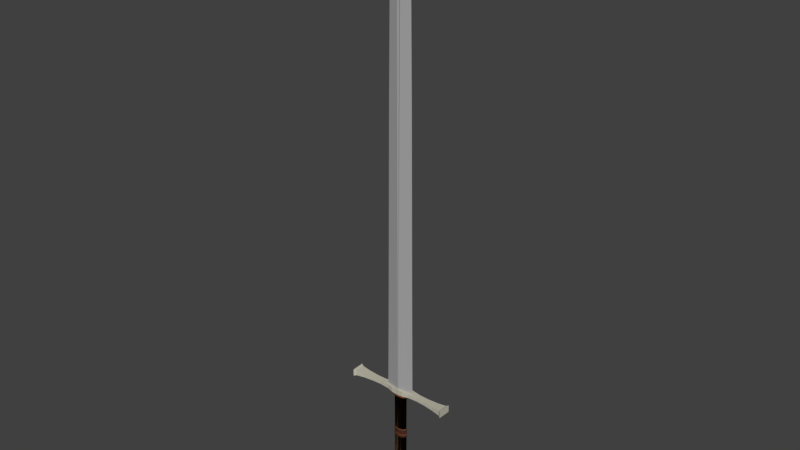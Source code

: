 # Source: weapon_sword.blend  (saved by Blender 2.77.0; exported with 4.5.12 LTS)
import bpy
from mathutils import Matrix  # noqa: F401  (used for matrix-valued properties, if any)

bpy.ops.wm.read_factory_settings(use_empty=True)
scene = bpy.context.scene
scene.name = 'Scene'

# ---- collections
col_collection_1 = bpy.data.collections.new('Collection 1'); scene.collection.children.link(col_collection_1)

# ---- materials (node trees are filled in below, after node groups)
mat_material_001 = bpy.data.materials.new('Material.001')
mat_material_001.alpha_threshold = 0.0
mat_material_001.roughness = 0.5
mat_handle_001 = bpy.data.materials.new('handle.001')
mat_handle_001.alpha_threshold = 0.0
mat_handle_001.pass_index = 2
mat_handle_001.diffuse_color = (0.07641, 0.02488, 0.01416, 1.0)
mat_handle_001.specular_color = (0.1005, 0.01254, 0.00961)
mat_handle_001.roughness = 0.5
mat_handle2 = bpy.data.materials.new('handle2')
mat_handle2.alpha_threshold = 0.0
mat_handle2.diffuse_color = (0.07641, 0.02763, 0.01228, 1.0)
mat_handle2.roughness = 0.5
mat_handle4 = bpy.data.materials.new('handle4')
mat_handle4.alpha_threshold = 0.0
mat_handle4.diffuse_color = (0.1043, 0.04494, 0.03691, 1.0)
mat_handle4.roughness = 0.5
mat_handle5 = bpy.data.materials.new('handle5')
mat_handle5.alpha_threshold = 0.0
mat_handle5.diffuse_color = (0.01103, 0.004313, 0.003465, 1.0)
mat_handle5.roughness = 0.5
mat_handle6 = bpy.data.materials.new('handle6')
mat_handle6.alpha_threshold = 0.0
mat_handle6.diffuse_color = (0.326, 0.2099, 0.1566, 1.0)
mat_handle6.specular_color = (0.9961, 0.9335, 1.0)
mat_handle6.roughness = 0.5
mat_handle7 = bpy.data.materials.new('handle7')
mat_handle7.alpha_threshold = 0.0
mat_handle7.diffuse_color = (0.1046, 0.09306, 0.0382, 1.0)
mat_handle7.roughness = 0.5
mat_handle8 = bpy.data.materials.new('handle8')
mat_handle8.alpha_threshold = 0.0
mat_handle8.diffuse_color = (0.016, 0.01444, 0.007499, 1.0)
mat_handle8.roughness = 0.5
mat_handle9 = bpy.data.materials.new('handle9')
mat_handle9.alpha_threshold = 0.0
mat_handle9.diffuse_color = (0.2649, 0.2699, 0.1902, 1.0)
mat_handle9.roughness = 0.5
mat_sword = bpy.data.materials.new('sword')
mat_sword.alpha_threshold = 0.0
mat_sword.roughness = 0.5
mat_sword_001 = bpy.data.materials.new('sword.001')
mat_sword_001.alpha_threshold = 0.0
mat_sword_001.diffuse_color = (0.3883, 0.3883, 0.3883, 1.0)
mat_sword_001.roughness = 0.5
mat_sword2 = bpy.data.materials.new('sword2')
mat_sword2.alpha_threshold = 0.0
mat_sword2.roughness = 0.5
mat_sword3 = bpy.data.materials.new('sword3')
mat_sword3.alpha_threshold = 0.0
mat_sword3.roughness = 0.5

# ---- material node trees
mat_handle_001.use_nodes = True; mat_handle_001.node_tree.nodes.clear()
_N = mat_handle_001.node_tree.nodes; _L = mat_handle_001.node_tree.links
n0 = _N.new('ShaderNodeOutputMaterial'); n0.name = 'Material Output'; n0.location = (300, 300)
n1 = _N.new('ShaderNodeBsdfDiffuse'); n1.name = 'Diffuse BSDF'; n1.location = (10, 300)
n1.inputs[0].default_value = (0.1734, 0.0926, 0.04482, 1.0)
n1.inputs[1].default_value = 50.0
n2 = _N.new('ShaderNodeNewGeometry'); n2.name = 'Geometry'; n2.location = (-180, 100)
_L.new(n1.outputs[0], n0.inputs[0])
_L.new(n2.outputs[2], n1.inputs[2])
n0.is_active_output = True
mat_handle2.use_nodes = True; mat_handle2.node_tree.nodes.clear()
_N = mat_handle2.node_tree.nodes; _L = mat_handle2.node_tree.links
n0 = _N.new('ShaderNodeOutputMaterial'); n0.name = 'Material Output'; n0.location = (300, 300)
n1 = _N.new('ShaderNodeBsdfDiffuse'); n1.name = 'Diffuse BSDF'; n1.location = (10, 300)
n1.inputs[0].default_value = (0.03511, 0.02218, 0.01966, 1.0)
_L.new(n1.outputs[0], n0.inputs[0])
n0.is_active_output = True
mat_handle4.use_nodes = True; mat_handle4.node_tree.nodes.clear()
_N = mat_handle4.node_tree.nodes; _L = mat_handle4.node_tree.links
n0 = _N.new('ShaderNodeOutputMaterial'); n0.name = 'Material Output'; n0.location = (300, 300)
n1 = _N.new('ShaderNodeBsdfDiffuse'); n1.name = 'Diffuse BSDF'; n1.location = (10, 300)
n1.inputs[0].default_value = (0.1758, 0.05617, 0.02096, 1.0)
_L.new(n1.outputs[0], n0.inputs[0])
n0.is_active_output = True
mat_handle5.use_nodes = True; mat_handle5.node_tree.nodes.clear()
_N = mat_handle5.node_tree.nodes; _L = mat_handle5.node_tree.links
n0 = _N.new('ShaderNodeOutputMaterial'); n0.name = 'Material Output'; n0.location = (300, 300)
n1 = _N.new('ShaderNodeBsdfDiffuse'); n1.name = 'Diffuse BSDF'; n1.location = (10, 300)
n1.inputs[0].default_value = (0.07641, 0.02313, 0.01763, 1.0)
_L.new(n1.outputs[0], n0.inputs[0])
n0.is_active_output = True
mat_handle6.use_nodes = True; mat_handle6.node_tree.nodes.clear()
_N = mat_handle6.node_tree.nodes; _L = mat_handle6.node_tree.links
n0 = _N.new('ShaderNodeOutputMaterial'); n0.name = 'Material Output'; n0.location = (300, 300)
n1 = _N.new('ShaderNodeBsdfDiffuse'); n1.name = 'Diffuse BSDF'; n1.location = (10, 300)
n1.inputs[0].default_value = (0.2699, 0.1251, 0.08569, 1.0)
_L.new(n1.outputs[0], n0.inputs[0])
n0.is_active_output = True
mat_handle7.use_nodes = True; mat_handle7.node_tree.nodes.clear()
_N = mat_handle7.node_tree.nodes; _L = mat_handle7.node_tree.links
n0 = _N.new('ShaderNodeOutputMaterial'); n0.name = 'Material Output'; n0.location = (300, 300)
n1 = _N.new('ShaderNodeBsdfDiffuse'); n1.name = 'Diffuse BSDF'; n1.location = (10, 300)
n1.inputs[0].default_value = (0.2195, 0.0999, 0.0382, 1.0)
_L.new(n1.outputs[0], n0.inputs[0])
n0.is_active_output = True
mat_handle8.use_nodes = True; mat_handle8.node_tree.nodes.clear()
_N = mat_handle8.node_tree.nodes; _L = mat_handle8.node_tree.links
n0 = _N.new('ShaderNodeOutputMaterial'); n0.name = 'Material Output'; n0.location = (300, 300)
n1 = _N.new('ShaderNodeBsdfDiffuse'); n1.name = 'Diffuse BSDF'; n1.location = (10, 300)
n1.inputs[0].default_value = (0.016, 0.01444, 0.007499, 1.0)
_L.new(n1.outputs[0], n0.inputs[0])
n0.is_active_output = True
mat_handle9.use_nodes = True; mat_handle9.node_tree.nodes.clear()
_N = mat_handle9.node_tree.nodes; _L = mat_handle9.node_tree.links
n0 = _N.new('ShaderNodeOutputMaterial'); n0.name = 'Material Output'; n0.location = (300, 300)
n1 = _N.new('ShaderNodeBsdfDiffuse'); n1.name = 'Diffuse BSDF'; n1.location = (10, 300)
n1.inputs[0].default_value = (0.5324, 0.5124, 0.4167, 1.0)
_L.new(n1.outputs[0], n0.inputs[0])
n0.is_active_output = True
mat_sword.use_nodes = True; mat_sword.node_tree.nodes.clear()
_N = mat_sword.node_tree.nodes; _L = mat_sword.node_tree.links
n0 = _N.new('ShaderNodeOutputMaterial'); n0.name = 'Material Output'; n0.location = (300, 300)
n1 = _N.new('ShaderNodeBsdfDiffuse'); n1.name = 'Diffuse BSDF'; n1.location = (10, 300)
_L.new(n1.outputs[0], n0.inputs[0])
n0.is_active_output = True
mat_sword_001.use_nodes = True; mat_sword_001.node_tree.nodes.clear()
_N = mat_sword_001.node_tree.nodes; _L = mat_sword_001.node_tree.links
n0 = _N.new('ShaderNodeOutputMaterial'); n0.name = 'Material Output'; n0.location = (300, 300)
n1 = _N.new('ShaderNodeBsdfDiffuse'); n1.name = 'Diffuse BSDF'; n1.location = (10, 300)
n1.inputs[0].default_value = (0.3883, 0.3883, 0.3883, 1.0)
_L.new(n1.outputs[0], n0.inputs[0])
n0.is_active_output = True
mat_sword2.use_nodes = True; mat_sword2.node_tree.nodes.clear()
_N = mat_sword2.node_tree.nodes; _L = mat_sword2.node_tree.links
n0 = _N.new('ShaderNodeOutputMaterial'); n0.name = 'Material Output'; n0.location = (300, 300)
n1 = _N.new('ShaderNodeBsdfDiffuse'); n1.name = 'Diffuse BSDF'; n1.location = (10, 300)
_L.new(n1.outputs[0], n0.inputs[0])
n0.is_active_output = True
mat_sword3.use_nodes = True; mat_sword3.node_tree.nodes.clear()
_N = mat_sword3.node_tree.nodes; _L = mat_sword3.node_tree.links
n0 = _N.new('ShaderNodeOutputMaterial'); n0.name = 'Material Output'; n0.location = (300, 300)
n1 = _N.new('ShaderNodeBsdfDiffuse'); n1.name = 'Diffuse BSDF'; n1.location = (10, 300)
_L.new(n1.outputs[0], n0.inputs[0])
n0.is_active_output = True

# ---- world
world_world = bpy.data.worlds.new('World'); scene.world = world_world
world_world.color = (0.05088, 0.05088, 0.05088)
world_world.use_sun_shadow = False
world_world.sun_shadow_jitter_overblur = 0.0
world_world.cycles.sampling_method = 'MANUAL'

# ---- meshes
me_cylinder = bpy.data.meshes.new('Cylinder')
me_cylinder.from_pydata([(0.2902, 2.039, 0.01388), (0.005157, 2.04, 0.08032), (0.2691, 4.179, 0.01324), (0.01206, 4.18, 0.07315), (0.01544, 2.04, -0.06883), (-0.2696, 2.041, -0.002387), (0.02133, 4.18, -0.06132), (-0.2357, 4.181, -0.00142), (0.2395, 7.771, 0.01235), (0.02353, 7.772, 0.0627), (0.03133, 7.772, -0.05032), (-0.1847, 7.773, 2.83e-05), (0.1997, 10.94, 0.01117), (0.03393, 10.95, 0.0498), (0.03991, 10.95, -0.03692), (-0.1258, 10.95, 0.001709), (0.1668, 11.1, 0.01021), (0.03499, 11.1, 0.04093), (0.03975, 11.1, -0.02804), (-0.09207, 11.1, 0.002689), (0.03784, 11.25, 0.006462), (-0.003425, -0.2834, 0.09912), (0.001731, -0.2834, -0.09917), (0.1383, -0.2458, 0.1028), (0.1435, -0.2458, -0.09548), (0.2423, -0.1424, 0.1055), (0.2475, -0.1424, -0.09278), (0.2807, -0.0008472, 0.1065), (0.2858, -0.0008472, -0.09178), (0.2432, 0.1409, 0.1055), (0.2483, 0.1409, -0.09276), (0.1398, 0.245, 0.1028), (0.1449, 0.245, -0.09544), (-0.001731, 0.2834, 0.09917), (0.003425, 0.2834, -0.09912), (-0.002925, -0.1925, 0.09036), (0.08714, -0.167, 0.0927), (0.09189, -0.167, -0.0899), (0.001823, -0.1925, -0.09224), (0.1532, -0.0967, 0.09442), (0.158, -0.0967, -0.08818), (0.1776, -0.0005382, 0.09505), (0.1824, -0.0005382, -0.08755), (0.1538, 0.09577, 0.09443), (0.1585, 0.09577, -0.08817), (0.08813, 0.1664, 0.09273), (0.09288, 0.1664, -0.08988), (-0.001775, 0.1925, 0.09039), (0.002973, 0.1925, -0.09221), (-0.002925, -0.1925, 0.09036), (0.08714, -0.167, 0.0927), (0.09189, -0.167, -0.0899), (0.001823, -0.1925, -0.09224), (0.1532, -0.0967, 0.09442), (0.158, -0.0967, -0.08818), (0.1776, -0.0005382, 0.09505), (0.1824, -0.0005382, -0.08755), (0.1538, 0.09577, 0.09443), (0.1585, 0.09577, -0.08817), (0.08813, 0.1664, 0.09273), (0.09288, 0.1664, -0.08988), (-0.001775, 0.1925, 0.09039), (0.002973, 0.1925, -0.09221), (-0.002558, -0.1685, 0.07901), (0.07631, -0.1462, 0.08106), (0.08046, -0.1462, -0.07884), (0.001599, -0.1685, -0.08089), (0.1342, -0.08468, 0.08256), (0.1383, -0.08468, -0.07733), (0.1555, -0.0004713, 0.08312), (0.1597, -0.0004713, -0.07678), (0.1347, 0.08386, 0.08258), (0.1388, 0.08386, -0.07732), (0.07718, 0.1457, 0.08108), (0.08134, 0.1457, -0.07882), (-0.001551, 0.1685, 0.07903), (0.002607, 0.1685, -0.08086), (-0.00165, 4.778e-08, 0.06344), (0.002508, 3.38e-08, -0.09646), (0.002562, 0.2353, -0.07632), (0.004893, 1.015, -0.07626), (0.06593, 0.2351, -0.06437), (0.06827, 1.015, -0.06431), (0.1118, 0.2349, -0.03503), (0.1141, 1.015, -0.03497), (0.1278, 0.2349, 0.003837), (0.1302, 1.015, 0.003898), (0.1098, 0.2349, 0.04182), (0.1121, 1.015, 0.04188), (0.06247, 0.2351, 0.06874), (0.0648, 1.015, 0.0688), (-0.001435, 0.2353, 0.07738), (0.0008964, 1.015, 0.07744), (0.005069, 1.029, -0.0814), (0.07268, 1.029, -0.06865), (0.1216, 1.029, -0.03735), (0.1387, 1.029, 0.004121), (0.1195, 1.029, 0.04464), (0.06899, 1.029, 0.07336), (0.0008054, 1.029, 0.08258), (0.005162, 1.06, -0.0814), (0.07278, 1.06, -0.06865), (0.1217, 1.06, -0.03735), (0.1388, 1.06, 0.004123), (0.1196, 1.06, 0.04465), (0.06908, 1.06, 0.07336), (0.0008979, 1.06, 0.08258), (0.005081, 1.078, -0.07625), (0.06845, 1.078, -0.0643), (0.1143, 1.078, -0.03496), (0.1304, 1.078, 0.003903), (0.1123, 1.078, 0.04188), (0.06499, 1.078, 0.0688), (0.001085, 1.078, 0.07744), (0.005259, 1.138, -0.07625), (0.06863, 1.138, -0.0643), (0.1145, 1.138, -0.03496), (0.1305, 1.137, 0.003907), (0.1125, 1.138, 0.04189), (0.06517, 1.138, 0.0688), (0.001263, 1.138, 0.07744), (0.00544, 1.153, -0.08142), (0.07307, 1.153, -0.06866), (0.122, 1.153, -0.03735), (0.1391, 1.153, 0.004131), (0.1199, 1.153, 0.04467), (0.06938, 1.153, 0.07339), (0.001175, 1.153, 0.08262), (0.005529, 1.183, -0.08142), (0.07316, 1.183, -0.06866), (0.1221, 1.183, -0.03735), (0.1392, 1.183, 0.004134), (0.12, 1.183, 0.04467), (0.06947, 1.183, 0.0734), (0.001264, 1.183, 0.08262), (0.005513, 1.2, -0.07401), (0.06811, 1.2, -0.06238), (0.1126, 1.199, -0.03389), (0.1282, 1.199, 0.003847), (0.1107, 1.199, 0.04073), (0.06475, 1.2, 0.06686), (0.002696, 1.2, 0.07525), (0.00767, 1.922, -0.07396), (0.07027, 1.921, -0.06232), (0.1148, 1.921, -0.03384), (0.1304, 1.921, 0.003903), (0.1129, 1.921, 0.04078), (0.06691, 1.921, 0.06692), (0.00379, 1.922, 0.07528), (0.008432, 1.946, -0.1004), (0.09778, 1.946, -0.08454), (0.1581, 1.946, -0.04595), (0.1792, 1.946, 0.005173), (0.1555, 1.946, 0.05513), (0.09323, 1.946, 0.09053), (0.003176, 1.946, 0.1017), (0.008631, 2.013, -0.1004), (0.09798, 2.013, -0.08453), (0.1583, 2.012, -0.04594), (0.1794, 2.012, 0.005178), (0.1557, 2.012, 0.05513), (0.09343, 2.013, 0.09054), (0.003375, 2.013, 0.1017), (0.2407, 2.09, -0.06662), (0.2369, 2.09, 0.08007), (0.2405, 2.01, -0.06663), (0.2367, 2.01, 0.08006), (0.003095, 1.991, 0.11), (0.008778, 1.991, -0.1086), (0.003452, 2.11, 0.11), (0.009135, 2.11, -0.1086), (0.9933, 2.102, -0.07241), (0.9882, 2.102, 0.125), (0.993, 1.994, -0.07242), (0.9879, 1.994, 0.1249), (1.043, 2.117, -0.09961), (1.037, 2.117, 0.1547), (1.043, 1.978, -0.09962), (1.036, 1.978, 0.1547), (0.6164, 2.083, -0.04642), (0.6131, 2.083, 0.07941), (0.6129, 2.014, 0.0794), (0.6162, 2.014, -0.04642), (0.8218, 2.09, -0.05448), (0.8176, 2.006, 0.09813), (0.8178, 2.09, 0.09814), (0.8215, 2.006, -0.05449), (0.4252, 2.082, 0.07221), (0.4282, 2.016, -0.049), (0.4284, 2.082, -0.049), (0.425, 2.016, 0.07221), (0.1195, 2.0, 0.1097), (0.1253, 2.1, -0.1023), (0.125, 2.0, -0.1023), (0.1198, 2.1, 0.1097)], [], [(7, 5, 1, 3), (4, 0, 1, 5), (6, 4, 5, 7), (2, 0, 4, 6), (2, 6, 10, 8), (0, 2, 3, 1), (8, 10, 14, 12), (3, 2, 8, 9), (7, 3, 9, 11), (6, 7, 11, 10), (12, 14, 18, 16), (11, 9, 13, 15), (10, 11, 15, 14), (9, 8, 12, 13), (18, 19, 20), (15, 13, 17, 19), (14, 15, 19, 18), (13, 12, 16, 17), (17, 16, 20), (16, 18, 20), (19, 17, 20), (21, 22, 24, 23), (23, 24, 26, 25), (25, 26, 28, 27), (27, 28, 30, 29), (29, 30, 32, 31), (31, 32, 34, 33), (31, 33, 47, 45), (24, 22, 38, 37), (36, 39, 53, 50), (34, 32, 46, 48), (27, 29, 43, 41), (30, 28, 42, 44), (23, 25, 39, 36), (26, 24, 37, 40), (29, 31, 45, 43), (32, 30, 44, 46), (25, 27, 41, 39), (21, 23, 36, 35), (28, 26, 40, 42), (55, 57, 71, 69), (45, 47, 61, 59), (40, 37, 51, 54), (48, 46, 60, 62), (39, 41, 55, 53), (42, 40, 54, 56), (41, 43, 57, 55), (44, 42, 56, 58), (35, 36, 50, 49), (43, 45, 59, 57), (37, 38, 52, 51), (46, 44, 58, 60), (73, 75, 77), (58, 56, 70, 72), (49, 50, 64, 63), (57, 59, 73, 71), (51, 52, 66, 65), (60, 58, 72, 74), (50, 53, 67, 64), (59, 61, 75, 73), (54, 51, 65, 68), (62, 60, 74, 76), (53, 55, 69, 67), (56, 54, 68, 70), (68, 65, 78), (76, 74, 78), (67, 69, 77), (70, 68, 78), (69, 71, 77), (72, 70, 78), (63, 64, 77), (71, 73, 77), (65, 66, 78), (74, 72, 78), (64, 67, 77), (79, 80, 82, 81), (81, 82, 84, 83), (83, 84, 86, 85), (85, 86, 88, 87), (87, 88, 90, 89), (89, 90, 92, 91), (92, 90, 98, 99), (90, 88, 97, 98), (88, 86, 96, 97), (82, 80, 93, 94), (86, 84, 95, 96), (84, 82, 94, 95), (94, 93, 100, 101), (98, 97, 104, 105), (95, 94, 101, 102), (99, 98, 105, 106), (96, 95, 102, 103), (97, 96, 103, 104), (104, 103, 110, 111), (101, 100, 107, 108), (105, 104, 111, 112), (102, 101, 108, 109), (106, 105, 112, 113), (103, 102, 109, 110), (111, 110, 117, 118), (108, 107, 114, 115), (112, 111, 118, 119), (109, 108, 115, 116), (113, 112, 119, 120), (110, 109, 116, 117), (118, 117, 124, 125), (115, 114, 121, 122), (119, 118, 125, 126), (116, 115, 122, 123), (120, 119, 126, 127), (117, 116, 123, 124), (125, 124, 131, 132), (122, 121, 128, 129), (126, 125, 132, 133), (123, 122, 129, 130), (127, 126, 133, 134), (124, 123, 130, 131), (132, 131, 138, 139), (129, 128, 135, 136), (133, 132, 139, 140), (130, 129, 136, 137), (134, 133, 140, 141), (131, 130, 137, 138), (138, 137, 144, 145), (139, 138, 145, 146), (136, 135, 142, 143), (140, 139, 146, 147), (137, 136, 143, 144), (141, 140, 147, 148), (145, 144, 151, 152), (146, 145, 152, 153), (143, 142, 149, 150), (147, 146, 153, 154), (144, 143, 150, 151), (148, 147, 154, 155), (155, 154, 161, 162), (152, 151, 158, 159), (153, 152, 159, 160), (150, 149, 156, 157), (154, 153, 160, 161), (151, 150, 157, 158), (191, 166, 165, 193), (185, 183, 171, 172), (192, 193, 165, 163), (194, 191, 167, 169), (194, 169, 170, 192), (172, 171, 175, 176), (186, 184, 174, 173), (183, 186, 173, 171), (184, 185, 172, 174), (178, 176, 175, 177), (173, 174, 178, 177), (171, 173, 177, 175), (174, 172, 176, 178), (190, 187, 180, 181), (189, 188, 182, 179), (188, 190, 181, 182), (187, 189, 179, 180), (181, 180, 185, 184), (179, 182, 186, 183), (182, 181, 184, 186), (180, 179, 183, 185), (164, 163, 189, 187), (165, 166, 190, 188), (163, 165, 188, 189), (166, 164, 187, 190), (164, 194, 192, 163), (164, 166, 191, 194), (170, 168, 193, 192), (167, 191, 193, 168)])
me_cylinder.polygons.foreach_set('material_index', [10, 10, 10, 10, 10, 10, 10, 10, 10, 10, 10, 10, 10, 10, 10, 10, 10, 10, 10, 10, 10, 7, 7, 7, 7, 7, 7, 6, 6, 0, 6, 6, 6, 6, 6, 6, 6, 6, 6, 6, 6, 0, 0, 0, 0, 0, 0, 0, 0, 0, 0, 0, 5, 6, 6, 6, 6, 6, 6, 6, 6, 6, 6, 6, 5, 5, 5, 5, 5, 5, 5, 5, 5, 5, 5, 1, 1, 1, 1, 1, 1, 3, 3, 3, 3, 3, 3, 2, 2, 2, 2, 2, 2, 3, 3, 3, 3, 3, 3, 4, 4, 4, 4, 4, 4, 3, 3, 3, 3, 3, 3, 2, 2, 2, 2, 2, 2, 3, 3, 3, 3, 3, 3, 1, 1, 1, 1, 1, 1, 2, 2, 2, 2, 2, 2, 3, 3, 3, 3, 3, 3, 8, 8, 8, 8, 8, 8, 8, 8, 8, 8, 8, 8, 8, 8, 8, 8, 8, 8, 8, 8, 8, 8, 8, 8, 8, 8, 8, 8, 8])
me_cylinder.materials.append(mat_material_001)
me_cylinder.materials.append(mat_handle_001)
me_cylinder.materials.append(mat_handle2)
me_cylinder.materials.append(mat_handle4)
me_cylinder.materials.append(mat_handle5)
me_cylinder.materials.append(mat_handle6)
me_cylinder.materials.append(mat_handle7)
me_cylinder.materials.append(mat_handle8)
me_cylinder.materials.append(mat_handle9)
me_cylinder.materials.append(mat_sword)
me_cylinder.materials.append(mat_sword_001)
me_cylinder.materials.append(mat_sword2)
me_cylinder.materials.append(mat_sword3)
me_cylinder.use_remesh_preserve_volume = False
me_cylinder.use_remesh_preserve_attributes = False
me_cylinder.use_mirror_vertex_groups = False
me_cylinder.update()

# ---- objects
ob_cylinder = bpy.data.objects.new('Cylinder', me_cylinder)

# ---- transforms, parenting, visibility, modifiers, constraints
ob_cylinder.location = (0.0, -0.05415, 0.0)
ob_cylinder.rotation_euler = (1.571, 0.0, 0.0)
ob_cylinder.scale = (0.2138, 0.2138, 0.2138)
ob_cylinder.lineart.crease_threshold = 0.0
_m = ob_cylinder.modifiers.new('Mirror', 'MIRROR')
_m.use_clip = True

# ---- collection membership
col_collection_1.objects.link(ob_cylinder)

# ---- scene / render settings (as saved in the file)
scene.frame_start = 1; scene.frame_end = 250; scene.frame_set(1)
scene.render.engine = 'CYCLES'
scene.render.resolution_percentage = 50
scene.render.dither_intensity = 0.0
scene.cycles.use_denoising = False
scene.cycles.samples = 128
scene.cycles.sampling_pattern = 'TABULATED_SOBOL'
scene.cycles.light_sampling_threshold = 0.0
scene.cycles.use_adaptive_sampling = False
scene.cycles.use_light_tree = False
scene.cycles.blur_glossy = 0.0
scene.cycles.sample_clamp_indirect = 0.0
scene.view_settings.view_transform = 'Standard'
bpy.context.view_layer.update()

# ---- added for rendering (the .blend has no active camera and no usable light): camera, sun
cam_auto = bpy.data.cameras.new('AutoCamera')
cam_auto.lens = 50.0
cam_auto.sensor_width = 36.0
cam_auto.clip_end = 1000.0
ob_auto_camera = bpy.data.objects.new('AutoCamera', cam_auto)
scene.collection.objects.link(ob_auto_camera)
ob_auto_camera.location = (2.31969, -2.8427, 3.02842)
ob_auto_camera.rotation_euler = (1.09748, -7.21219e-08, 0.694738)
scene.camera = ob_auto_camera
light_auto_sun = bpy.data.lights.new('AutoSun', 'SUN')
light_auto_sun.energy = 3.0
light_auto_sun.angle = 0.0523599
ob_auto_sun = bpy.data.objects.new('AutoSun', light_auto_sun)
scene.collection.objects.link(ob_auto_sun)
ob_auto_sun.rotation_euler = (0.872665, 0.174533, 0.523599)
bpy.context.view_layer.update()
